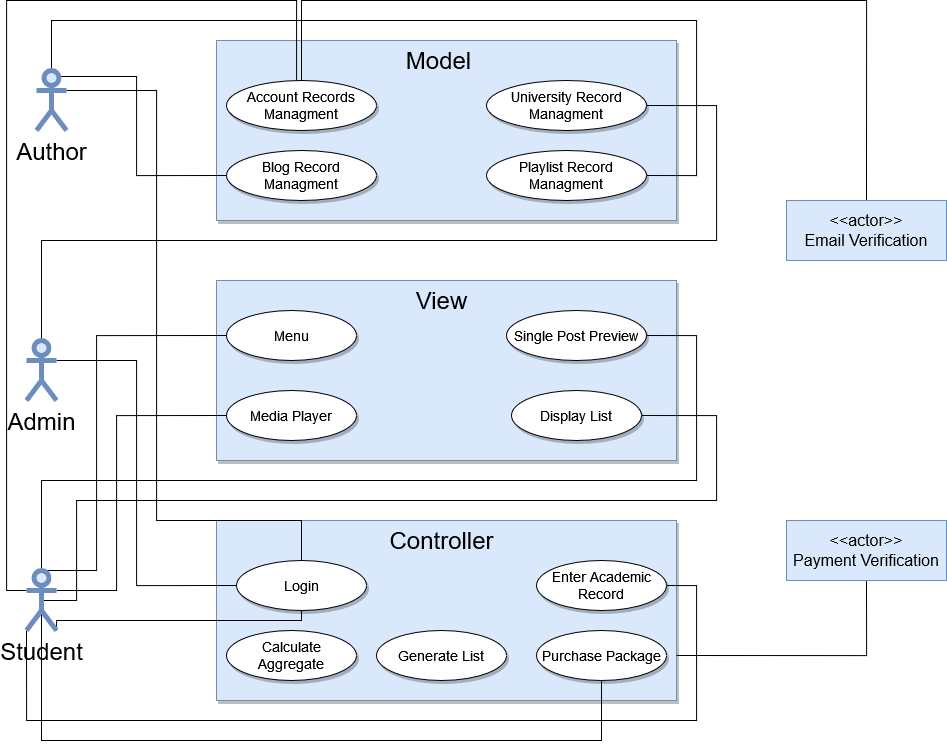

The diagram above was exported from draw.io. Its source (the exported page's mxGraphModel, read from the mxfile embedded in the PNG):
<mxGraphModel dx="1929" dy="1064" grid="1" gridSize="10" guides="1" tooltips="1" connect="1" arrows="1" fold="1" page="1" pageScale="1" pageWidth="850" pageHeight="1100" math="0" shadow="0">
  <root>
    <mxCell id="0" />
    <mxCell id="1" parent="0" />
    <mxCell id="Xe5JSmHtTkmN7fNrTZ54-33" value="" style="rounded=0;whiteSpace=wrap;html=1;shadow=1;glass=0;sketch=0;fontFamily=Helvetica;fontSize=14;fontColor=default;strokeColor=#6c8ebf;fillColor=#dae8fc;" vertex="1" parent="1">
      <mxGeometry x="240" y="80" width="460" height="180" as="geometry" />
    </mxCell>
    <mxCell id="Xe5JSmHtTkmN7fNrTZ54-34" value="" style="rounded=0;whiteSpace=wrap;html=1;shadow=1;glass=0;sketch=0;fontFamily=Helvetica;fontSize=14;fontColor=default;strokeColor=#6c8ebf;fillColor=#dae8fc;" vertex="1" parent="1">
      <mxGeometry x="240" y="320" width="460" height="180" as="geometry" />
    </mxCell>
    <mxCell id="Xe5JSmHtTkmN7fNrTZ54-35" value="" style="rounded=0;whiteSpace=wrap;html=1;shadow=1;glass=0;sketch=0;fontFamily=Helvetica;fontSize=14;fontColor=default;strokeColor=#6c8ebf;fillColor=#dae8fc;" vertex="1" parent="1">
      <mxGeometry x="240" y="560" width="460" height="180" as="geometry" />
    </mxCell>
    <mxCell id="Xe5JSmHtTkmN7fNrTZ54-36" value="Account Records Managment" style="ellipse;whiteSpace=wrap;html=1;rounded=1;shadow=1;glass=0;sketch=0;fontFamily=Helvetica;fontSize=14;" vertex="1" parent="1">
      <mxGeometry x="250" y="120" width="150" height="50" as="geometry" />
    </mxCell>
    <mxCell id="Xe5JSmHtTkmN7fNrTZ54-37" value="Blog Record Managment" style="ellipse;whiteSpace=wrap;html=1;rounded=1;shadow=1;glass=0;sketch=0;fontFamily=Helvetica;fontSize=14;" vertex="1" parent="1">
      <mxGeometry x="250" y="190" width="150" height="50" as="geometry" />
    </mxCell>
    <mxCell id="Xe5JSmHtTkmN7fNrTZ54-38" value="Playlist Record Managment" style="ellipse;whiteSpace=wrap;html=1;rounded=1;shadow=1;glass=0;sketch=0;fontFamily=Helvetica;fontSize=14;" vertex="1" parent="1">
      <mxGeometry x="510" y="190" width="160" height="50" as="geometry" />
    </mxCell>
    <mxCell id="Xe5JSmHtTkmN7fNrTZ54-39" value="University Record Managment" style="ellipse;whiteSpace=wrap;html=1;rounded=1;shadow=1;glass=0;sketch=0;fontFamily=Helvetica;fontSize=14;" vertex="1" parent="1">
      <mxGeometry x="510" y="120" width="160" height="50" as="geometry" />
    </mxCell>
    <mxCell id="Xe5JSmHtTkmN7fNrTZ54-41" value="Menu" style="ellipse;whiteSpace=wrap;html=1;rounded=1;shadow=1;glass=0;sketch=0;fontFamily=Helvetica;fontSize=14;" vertex="1" parent="1">
      <mxGeometry x="250" y="350" width="130" height="50" as="geometry" />
    </mxCell>
    <mxCell id="Xe5JSmHtTkmN7fNrTZ54-42" value="Media Player" style="ellipse;whiteSpace=wrap;html=1;rounded=1;shadow=1;glass=0;sketch=0;fontFamily=Helvetica;fontSize=14;" vertex="1" parent="1">
      <mxGeometry x="250" y="430" width="130" height="50" as="geometry" />
    </mxCell>
    <mxCell id="Xe5JSmHtTkmN7fNrTZ54-43" value="Single Post Preview" style="ellipse;whiteSpace=wrap;html=1;rounded=1;shadow=1;glass=0;sketch=0;fontFamily=Helvetica;fontSize=14;" vertex="1" parent="1">
      <mxGeometry x="530" y="350" width="140" height="50" as="geometry" />
    </mxCell>
    <mxCell id="Xe5JSmHtTkmN7fNrTZ54-44" value="Enter Academic Record " style="ellipse;whiteSpace=wrap;html=1;rounded=1;shadow=1;glass=0;sketch=0;fontFamily=Helvetica;fontSize=14;" vertex="1" parent="1">
      <mxGeometry x="560" y="600" width="130" height="50" as="geometry" />
    </mxCell>
    <mxCell id="Xe5JSmHtTkmN7fNrTZ54-45" value="Calculate Aggregate" style="ellipse;whiteSpace=wrap;html=1;rounded=1;shadow=1;glass=0;sketch=0;fontFamily=Helvetica;fontSize=14;" vertex="1" parent="1">
      <mxGeometry x="250" y="670" width="130" height="50" as="geometry" />
    </mxCell>
    <mxCell id="Xe5JSmHtTkmN7fNrTZ54-47" value="Generate List" style="ellipse;whiteSpace=wrap;html=1;rounded=1;shadow=1;glass=0;sketch=0;fontFamily=Helvetica;fontSize=14;" vertex="1" parent="1">
      <mxGeometry x="400" y="670" width="130" height="50" as="geometry" />
    </mxCell>
    <mxCell id="Xe5JSmHtTkmN7fNrTZ54-49" value="Purchase Package" style="ellipse;whiteSpace=wrap;html=1;rounded=1;shadow=1;glass=0;sketch=0;fontFamily=Helvetica;fontSize=14;" vertex="1" parent="1">
      <mxGeometry x="560" y="670" width="130" height="50" as="geometry" />
    </mxCell>
    <mxCell id="Xe5JSmHtTkmN7fNrTZ54-50" value="Display List" style="ellipse;whiteSpace=wrap;html=1;rounded=1;shadow=1;glass=0;sketch=0;fontFamily=Helvetica;fontSize=14;" vertex="1" parent="1">
      <mxGeometry x="535" y="430" width="130" height="50" as="geometry" />
    </mxCell>
    <mxCell id="Xe5JSmHtTkmN7fNrTZ54-52" value="Model" style="text;html=1;align=center;verticalAlign=middle;whiteSpace=wrap;rounded=0;shadow=1;glass=0;sketch=0;fontFamily=Helvetica;fontSize=24;" vertex="1" parent="1">
      <mxGeometry x="425" y="80" width="75" height="40" as="geometry" />
    </mxCell>
    <mxCell id="Xe5JSmHtTkmN7fNrTZ54-53" value="View" style="text;html=1;align=center;verticalAlign=middle;whiteSpace=wrap;rounded=0;shadow=1;glass=0;sketch=0;fontFamily=Helvetica;fontSize=24;" vertex="1" parent="1">
      <mxGeometry x="427.5" y="320" width="75" height="40" as="geometry" />
    </mxCell>
    <mxCell id="Xe5JSmHtTkmN7fNrTZ54-54" value="Controller" style="text;html=1;align=center;verticalAlign=middle;whiteSpace=wrap;rounded=0;shadow=1;glass=0;sketch=0;fontFamily=Helvetica;fontSize=24;" vertex="1" parent="1">
      <mxGeometry x="427.5" y="560" width="75" height="40" as="geometry" />
    </mxCell>
    <mxCell id="Xe5JSmHtTkmN7fNrTZ54-55" value="Login" style="ellipse;whiteSpace=wrap;html=1;rounded=1;shadow=1;glass=0;sketch=0;fontFamily=Helvetica;fontSize=14;" vertex="1" parent="1">
      <mxGeometry x="260" y="600" width="130" height="50" as="geometry" />
    </mxCell>
    <mxCell id="Xe5JSmHtTkmN7fNrTZ54-85" style="edgeStyle=orthogonalEdgeStyle;rounded=0;orthogonalLoop=1;jettySize=auto;html=1;exitX=0.5;exitY=0;exitDx=0;exitDy=0;exitPerimeter=0;entryX=0;entryY=0.5;entryDx=0;entryDy=0;fontFamily=Helvetica;fontSize=16;fontColor=default;endArrow=none;endFill=0;" edge="1" parent="1" source="Xe5JSmHtTkmN7fNrTZ54-58" target="Xe5JSmHtTkmN7fNrTZ54-41">
      <mxGeometry relative="1" as="geometry">
        <Array as="points">
          <mxPoint x="120" y="610" />
          <mxPoint x="120" y="375" />
        </Array>
      </mxGeometry>
    </mxCell>
    <mxCell id="Xe5JSmHtTkmN7fNrTZ54-86" style="edgeStyle=orthogonalEdgeStyle;rounded=0;orthogonalLoop=1;jettySize=auto;html=1;exitX=1;exitY=0.3333333333333333;exitDx=0;exitDy=0;exitPerimeter=0;entryX=0;entryY=0.5;entryDx=0;entryDy=0;fontFamily=Helvetica;fontSize=16;fontColor=default;endArrow=none;endFill=0;" edge="1" parent="1" source="Xe5JSmHtTkmN7fNrTZ54-58" target="Xe5JSmHtTkmN7fNrTZ54-42">
      <mxGeometry relative="1" as="geometry">
        <Array as="points">
          <mxPoint x="140" y="630" />
          <mxPoint x="140" y="455" />
        </Array>
      </mxGeometry>
    </mxCell>
    <mxCell id="Xe5JSmHtTkmN7fNrTZ54-87" style="edgeStyle=orthogonalEdgeStyle;rounded=0;orthogonalLoop=1;jettySize=auto;html=1;exitX=0.5;exitY=0.5;exitDx=0;exitDy=0;exitPerimeter=0;entryX=1;entryY=0.5;entryDx=0;entryDy=0;fontFamily=Helvetica;fontSize=16;fontColor=default;endArrow=none;endFill=0;" edge="1" parent="1" source="Xe5JSmHtTkmN7fNrTZ54-58" target="Xe5JSmHtTkmN7fNrTZ54-43">
      <mxGeometry relative="1" as="geometry">
        <Array as="points">
          <mxPoint x="65" y="520" />
          <mxPoint x="720" y="520" />
          <mxPoint x="720" y="375" />
        </Array>
      </mxGeometry>
    </mxCell>
    <mxCell id="Xe5JSmHtTkmN7fNrTZ54-88" style="edgeStyle=orthogonalEdgeStyle;rounded=0;orthogonalLoop=1;jettySize=auto;html=1;exitX=0.5;exitY=0.5;exitDx=0;exitDy=0;exitPerimeter=0;entryX=1;entryY=0.5;entryDx=0;entryDy=0;fontFamily=Helvetica;fontSize=16;fontColor=default;endArrow=none;endFill=0;" edge="1" parent="1" source="Xe5JSmHtTkmN7fNrTZ54-58" target="Xe5JSmHtTkmN7fNrTZ54-50">
      <mxGeometry relative="1" as="geometry">
        <Array as="points">
          <mxPoint x="100" y="640" />
          <mxPoint x="100" y="540" />
          <mxPoint x="740" y="540" />
          <mxPoint x="740" y="455" />
        </Array>
      </mxGeometry>
    </mxCell>
    <mxCell id="Xe5JSmHtTkmN7fNrTZ54-89" style="edgeStyle=orthogonalEdgeStyle;rounded=0;orthogonalLoop=1;jettySize=auto;html=1;exitX=1;exitY=1;exitDx=0;exitDy=0;exitPerimeter=0;entryX=0.5;entryY=1;entryDx=0;entryDy=0;fontFamily=Helvetica;fontSize=16;fontColor=default;endArrow=none;endFill=0;" edge="1" parent="1" source="Xe5JSmHtTkmN7fNrTZ54-58" target="Xe5JSmHtTkmN7fNrTZ54-55">
      <mxGeometry relative="1" as="geometry">
        <Array as="points">
          <mxPoint x="80" y="660" />
          <mxPoint x="325" y="660" />
        </Array>
      </mxGeometry>
    </mxCell>
    <mxCell id="Xe5JSmHtTkmN7fNrTZ54-92" style="edgeStyle=orthogonalEdgeStyle;rounded=0;orthogonalLoop=1;jettySize=auto;html=1;exitX=0;exitY=1;exitDx=0;exitDy=0;exitPerimeter=0;entryX=1;entryY=0.5;entryDx=0;entryDy=0;fontFamily=Helvetica;fontSize=16;fontColor=default;endArrow=none;endFill=0;" edge="1" parent="1" source="Xe5JSmHtTkmN7fNrTZ54-58" target="Xe5JSmHtTkmN7fNrTZ54-44">
      <mxGeometry relative="1" as="geometry">
        <Array as="points">
          <mxPoint x="50" y="760" />
          <mxPoint x="720" y="760" />
          <mxPoint x="720" y="625" />
        </Array>
      </mxGeometry>
    </mxCell>
    <mxCell id="Xe5JSmHtTkmN7fNrTZ54-93" style="edgeStyle=orthogonalEdgeStyle;rounded=0;orthogonalLoop=1;jettySize=auto;html=1;exitX=0.5;exitY=0.5;exitDx=0;exitDy=0;exitPerimeter=0;entryX=0.5;entryY=1;entryDx=0;entryDy=0;fontFamily=Helvetica;fontSize=16;fontColor=default;endArrow=none;endFill=0;" edge="1" parent="1" source="Xe5JSmHtTkmN7fNrTZ54-58" target="Xe5JSmHtTkmN7fNrTZ54-49">
      <mxGeometry relative="1" as="geometry">
        <Array as="points">
          <mxPoint x="65" y="780" />
          <mxPoint x="625" y="780" />
        </Array>
      </mxGeometry>
    </mxCell>
    <mxCell id="Xe5JSmHtTkmN7fNrTZ54-94" style="edgeStyle=orthogonalEdgeStyle;rounded=0;orthogonalLoop=1;jettySize=auto;html=1;exitX=0;exitY=0.3333333333333333;exitDx=0;exitDy=0;exitPerimeter=0;fontFamily=Helvetica;fontSize=16;fontColor=default;endArrow=none;endFill=0;" edge="1" parent="1" source="Xe5JSmHtTkmN7fNrTZ54-58" target="Xe5JSmHtTkmN7fNrTZ54-36">
      <mxGeometry relative="1" as="geometry">
        <mxPoint x="260" y="145" as="targetPoint" />
        <Array as="points">
          <mxPoint x="30" y="630" />
          <mxPoint x="30" y="40" />
          <mxPoint x="320" y="40" />
        </Array>
      </mxGeometry>
    </mxCell>
    <mxCell id="Xe5JSmHtTkmN7fNrTZ54-58" value="Student" style="shape=umlActor;verticalLabelPosition=bottom;verticalAlign=top;html=1;outlineConnect=0;rounded=1;shadow=0;glass=0;sketch=0;fontFamily=Helvetica;fontSize=24;fontColor=default;strokeColor=#6c8ebf;fillColor=#dae8fc;strokeWidth=5;" vertex="1" parent="1">
      <mxGeometry x="50" y="610" width="30" height="60" as="geometry" />
    </mxCell>
    <mxCell id="Xe5JSmHtTkmN7fNrTZ54-84" style="edgeStyle=orthogonalEdgeStyle;rounded=0;orthogonalLoop=1;jettySize=auto;html=1;exitX=0.5;exitY=0;exitDx=0;exitDy=0;exitPerimeter=0;entryX=1;entryY=0.5;entryDx=0;entryDy=0;fontFamily=Helvetica;fontSize=16;fontColor=default;endArrow=none;endFill=0;" edge="1" parent="1" source="Xe5JSmHtTkmN7fNrTZ54-59" target="Xe5JSmHtTkmN7fNrTZ54-39">
      <mxGeometry relative="1" as="geometry">
        <Array as="points">
          <mxPoint x="65" y="280" />
          <mxPoint x="740" y="280" />
          <mxPoint x="740" y="145" />
        </Array>
      </mxGeometry>
    </mxCell>
    <mxCell id="Xe5JSmHtTkmN7fNrTZ54-90" style="edgeStyle=orthogonalEdgeStyle;rounded=0;orthogonalLoop=1;jettySize=auto;html=1;exitX=1;exitY=0.3333333333333333;exitDx=0;exitDy=0;exitPerimeter=0;entryX=0;entryY=0.5;entryDx=0;entryDy=0;fontFamily=Helvetica;fontSize=16;fontColor=default;endArrow=none;endFill=0;" edge="1" parent="1" source="Xe5JSmHtTkmN7fNrTZ54-59" target="Xe5JSmHtTkmN7fNrTZ54-55">
      <mxGeometry relative="1" as="geometry">
        <Array as="points">
          <mxPoint x="160" y="400" />
          <mxPoint x="160" y="625" />
        </Array>
      </mxGeometry>
    </mxCell>
    <mxCell id="Xe5JSmHtTkmN7fNrTZ54-59" value="Admin" style="shape=umlActor;verticalLabelPosition=bottom;verticalAlign=top;html=1;outlineConnect=0;rounded=1;shadow=0;glass=0;sketch=0;fontFamily=Helvetica;fontSize=24;fontColor=default;strokeColor=#6c8ebf;fillColor=#dae8fc;strokeWidth=5;" vertex="1" parent="1">
      <mxGeometry x="50" y="380" width="30" height="60" as="geometry" />
    </mxCell>
    <mxCell id="Xe5JSmHtTkmN7fNrTZ54-82" style="edgeStyle=orthogonalEdgeStyle;rounded=0;orthogonalLoop=1;jettySize=auto;html=1;exitX=0.75;exitY=0.1;exitDx=0;exitDy=0;exitPerimeter=0;entryX=0;entryY=0.5;entryDx=0;entryDy=0;fontFamily=Helvetica;fontSize=16;fontColor=default;endArrow=none;endFill=0;" edge="1" parent="1" source="Xe5JSmHtTkmN7fNrTZ54-60" target="Xe5JSmHtTkmN7fNrTZ54-37">
      <mxGeometry relative="1" as="geometry">
        <Array as="points">
          <mxPoint x="160" y="116" />
          <mxPoint x="160" y="215" />
        </Array>
      </mxGeometry>
    </mxCell>
    <mxCell id="Xe5JSmHtTkmN7fNrTZ54-83" style="edgeStyle=orthogonalEdgeStyle;rounded=0;orthogonalLoop=1;jettySize=auto;html=1;exitX=0.5;exitY=0;exitDx=0;exitDy=0;exitPerimeter=0;entryX=1;entryY=0.5;entryDx=0;entryDy=0;fontFamily=Helvetica;fontSize=16;fontColor=default;endArrow=none;endFill=0;" edge="1" parent="1" source="Xe5JSmHtTkmN7fNrTZ54-60" target="Xe5JSmHtTkmN7fNrTZ54-38">
      <mxGeometry relative="1" as="geometry">
        <Array as="points">
          <mxPoint x="75" y="60" />
          <mxPoint x="720" y="60" />
          <mxPoint x="720" y="215" />
        </Array>
      </mxGeometry>
    </mxCell>
    <mxCell id="Xe5JSmHtTkmN7fNrTZ54-91" style="edgeStyle=orthogonalEdgeStyle;rounded=0;orthogonalLoop=1;jettySize=auto;html=1;exitX=1;exitY=0.3333333333333333;exitDx=0;exitDy=0;exitPerimeter=0;fontFamily=Helvetica;fontSize=16;fontColor=default;endArrow=none;endFill=0;" edge="1" parent="1" source="Xe5JSmHtTkmN7fNrTZ54-60" target="Xe5JSmHtTkmN7fNrTZ54-55">
      <mxGeometry relative="1" as="geometry">
        <Array as="points">
          <mxPoint x="180" y="130" />
          <mxPoint x="180" y="560" />
          <mxPoint x="325" y="560" />
        </Array>
      </mxGeometry>
    </mxCell>
    <mxCell id="Xe5JSmHtTkmN7fNrTZ54-60" value="Author" style="shape=umlActor;verticalLabelPosition=bottom;verticalAlign=top;html=1;outlineConnect=0;rounded=1;shadow=0;glass=0;sketch=0;fontFamily=Helvetica;fontSize=24;fontColor=default;strokeColor=#6c8ebf;fillColor=#dae8fc;strokeWidth=5;" vertex="1" parent="1">
      <mxGeometry x="60" y="110" width="30" height="60" as="geometry" />
    </mxCell>
    <mxCell id="Xe5JSmHtTkmN7fNrTZ54-95" style="edgeStyle=orthogonalEdgeStyle;rounded=0;orthogonalLoop=1;jettySize=auto;html=1;exitX=0.5;exitY=1;exitDx=0;exitDy=0;entryX=1;entryY=0.75;entryDx=0;entryDy=0;fontFamily=Helvetica;fontSize=16;fontColor=default;endArrow=none;endFill=0;" edge="1" parent="1" source="Xe5JSmHtTkmN7fNrTZ54-61" target="Xe5JSmHtTkmN7fNrTZ54-35">
      <mxGeometry relative="1" as="geometry" />
    </mxCell>
    <mxCell id="Xe5JSmHtTkmN7fNrTZ54-61" value="&lt;div style=&quot;font-size: 16px&quot;&gt;&lt;font style=&quot;font-size: 16px&quot;&gt;&amp;lt;&amp;lt;actor&amp;gt;&amp;gt;&lt;/font&gt;&lt;/div&gt;&lt;div style=&quot;font-size: 16px&quot;&gt;&lt;font style=&quot;font-size: 16px&quot;&gt;Payment Verification&lt;/font&gt;&lt;br&gt;&lt;/div&gt;" style="rounded=0;whiteSpace=wrap;html=1;shadow=0;glass=0;sketch=0;fontFamily=Helvetica;fontSize=24;fontColor=default;strokeColor=#6c8ebf;fillColor=#dae8fc;" vertex="1" parent="1">
      <mxGeometry x="810" y="560" width="160" height="60" as="geometry" />
    </mxCell>
    <mxCell id="Xe5JSmHtTkmN7fNrTZ54-96" style="edgeStyle=orthogonalEdgeStyle;rounded=0;orthogonalLoop=1;jettySize=auto;html=1;exitX=0.5;exitY=0;exitDx=0;exitDy=0;entryX=0.5;entryY=0;entryDx=0;entryDy=0;fontFamily=Helvetica;fontSize=16;fontColor=default;endArrow=none;endFill=0;" edge="1" parent="1" source="Xe5JSmHtTkmN7fNrTZ54-62" target="Xe5JSmHtTkmN7fNrTZ54-36">
      <mxGeometry relative="1" as="geometry">
        <Array as="points">
          <mxPoint x="890" y="40" />
          <mxPoint x="325" y="40" />
        </Array>
      </mxGeometry>
    </mxCell>
    <mxCell id="Xe5JSmHtTkmN7fNrTZ54-62" value="&lt;div style=&quot;font-size: 16px&quot;&gt;&lt;font style=&quot;font-size: 16px&quot;&gt;&amp;lt;&amp;lt;actor&amp;gt;&amp;gt;&lt;/font&gt;&lt;/div&gt;&lt;div style=&quot;font-size: 16px&quot;&gt;&lt;font style=&quot;font-size: 16px&quot;&gt;Email Verification&lt;/font&gt;&lt;br&gt;&lt;/div&gt;" style="rounded=0;whiteSpace=wrap;html=1;shadow=0;glass=0;sketch=0;fontFamily=Helvetica;fontSize=24;fontColor=default;strokeColor=#6c8ebf;fillColor=#dae8fc;" vertex="1" parent="1">
      <mxGeometry x="810" y="240" width="160" height="60" as="geometry" />
    </mxCell>
  </root>
</mxGraphModel>